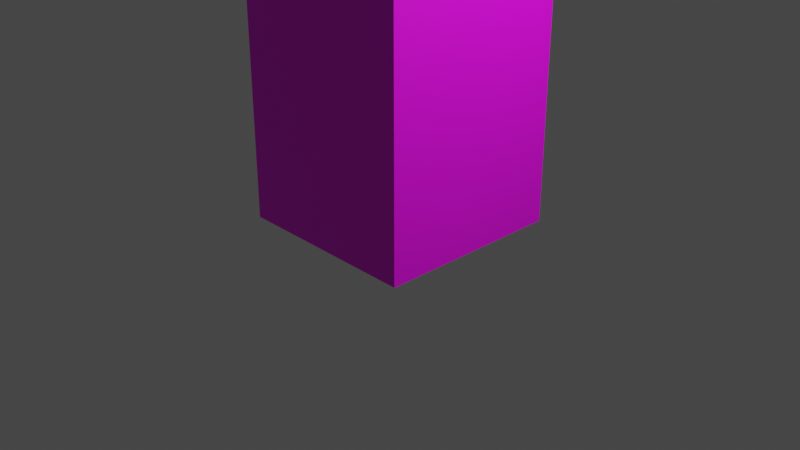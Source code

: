 # Source: testblock2.blend  (saved by Blender 3.3.6; exported with 4.5.12 LTS)
import bpy
from mathutils import Matrix  # noqa: F401  (used for matrix-valued properties, if any)

bpy.ops.wm.read_factory_settings(use_empty=True)
scene = bpy.context.scene
scene.name = 'Scene'

# ---- collections
col_collection = bpy.data.collections.new('Collection'); scene.collection.children.link(col_collection)

# ---- images (referenced by path relative to the original .blend; pixels are not part of the script)
import os
ASSET_DIR = os.environ.get("B2B_ASSET_DIR", "")  # directory of the original .blend (textures are referenced by path, not embedded)
HERE = os.path.dirname(os.path.abspath(__file__))  # packed textures are extracted next to this script under _unpacked/

def load_image(name, relpath, width, height, colorspace="sRGB"):
    """Load a texture the original file referenced (path relative to the .blend, or extracted next to this script)."""
    p = next((c for c in (os.path.join(HERE, relpath), os.path.join(ASSET_DIR, relpath)) if relpath and os.path.exists(c)), "")
    if p:
        img = bpy.data.images.load(p, check_existing=True)
        img.name = name
    else:  # same state as the original file: an image datablock whose file is absent (Cycles renders it pink)
        img = bpy.data.images.new(name, width, height)
        img.source = "FILE"
        img.filepath = "//" + (relpath or name)
    img.colorspace_settings.name = colorspace
    return img
img_uv_png = load_image('uv.png', 'uv.png', 1024, 1024, 'sRGB')

# ---- materials (node trees are filled in below, after node groups)
mat_material = bpy.data.materials.new('Material')
mat_material.alpha_threshold = 0.0
mat_material.use_transparent_shadow = False
mat_material.roughness = 0.5
mat_material.line_color = (0.0, 0.0, 0.0, 1.0)

# ---- material node trees
mat_material.use_nodes = True; mat_material.node_tree.nodes.clear()
_N = mat_material.node_tree.nodes; _L = mat_material.node_tree.links
n0 = _N.new('ShaderNodeOutputMaterial'); n0.name = 'Material Output'; n0.location = (300, 300)
n1 = _N.new('ShaderNodeBsdfPrincipled'); n1.name = 'Principled BSDF'; n1.location = (10, 300)
n1.distribution = 'GGX'
n1.subsurface_method = 'RANDOM_WALK_SKIN'
n1.inputs[3].default_value = 1.45
n1.inputs[27].default_value = (0.0, 0.0, 0.0, 1.0)
n1.inputs[28].default_value = 1.0
n2 = _N.new('ShaderNodeTexImage'); n2.name = 'Image Texture'; n2.location = (-280, 280)
n2.image = img_uv_png
_L.new(n1.outputs[0], n0.inputs[0])
_L.new(n2.outputs[0], n1.inputs[0])
n0.is_active_output = True

# ---- world
world_world = bpy.data.worlds.new('World'); scene.world = world_world
world_world.use_nodes = True; world_world.node_tree.nodes.clear()
_N = world_world.node_tree.nodes; _L = world_world.node_tree.links
n0 = _N.new('ShaderNodeOutputWorld'); n0.name = 'World Output'; n0.location = (300, 300)
n1 = _N.new('ShaderNodeBackground'); n1.name = 'Background'; n1.location = (10, 300)
n1.inputs[0].default_value = (0.05088, 0.05088, 0.05088, 1.0)
_L.new(n1.outputs[0], n0.inputs[0])
n0.is_active_output = True
world_world.color = (0.05088, 0.05088, 0.05088)
world_world.use_sun_shadow = False
world_world.sun_shadow_jitter_overblur = 0.0

# ---- cameras
cam_camera = bpy.data.cameras.new('Camera')
cam_camera.clip_end = 100.0
cam_camera.ortho_scale = 7.314

# ---- lights
light_light = bpy.data.lights.new('Light', 'POINT')
light_light.transmission_factor = 0.0
light_light.energy = 1000.0
light_light.shadow_soft_size = 0.1
light_light.shadow_maximum_resolution = 0.006
light_light.use_absolute_resolution = True

# ---- meshes
me_cube = bpy.data.meshes.new('Cube')
me_cube.from_pydata([(1.0, 1.0, 1.0), (1.0, 1.0, -1.0), (1.0, -1.0, 1.0), (1.0, -1.0, -1.0), (-1.0, 1.0, 1.0), (-1.0, 1.0, -1.0), (-1.0, -1.0, 1.0), (-1.0, -1.0, -1.0), (1.0, 1.0, 1.0), (1.0, 1.0, -1.0), (1.0, -1.0, 1.0), (1.0, -1.0, -1.0), (-1.0, 1.0, 1.0), (-1.0, 1.0, -1.0), (-1.0, -1.0, 1.0), (-1.0, -1.0, -1.0)], [(0, 8), (1, 9), (2, 10), (3, 11), (4, 12), (5, 13), (6, 14), (7, 15)], [(0, 4, 6, 2), (3, 2, 6, 7), (7, 6, 4, 5), (5, 1, 3, 7), (1, 0, 2, 3), (5, 4, 0, 1)])
_uv = me_cube.uv_layers.new(name='UVMap')
_uv.uv.foreach_set('vector', [0.625, 0.5, 0.875, 0.5, 0.875, 0.875, 0.625, 0.875, 0.375, 0.875, 0.625, 0.875, 0.625, 1.0, 0.375, 1.0, 0.375, 0.0, 0.625, 0.0, 0.625, 0.25, 0.375, 0.25, 0.125, 0.5, 0.375, 0.5, 0.375, 0.875, 0.125, 0.875, 0.375, 0.5, 0.625, 0.5, 0.625, 0.875, 0.375, 0.875, 0.01382, 0.7319, 0.2638, 0.7319, 0.2638, 0.9819, 0.01382, 0.9819])
me_cube.materials.append(mat_material)
me_cube.use_mirror_vertex_groups = False
me_cube.update()

# ---- objects
ob_cube = bpy.data.objects.new('Cube', me_cube)
ob_light = bpy.data.objects.new('Light', light_light)
ob_camera = bpy.data.objects.new('Camera', cam_camera)

# ---- transforms, parenting, visibility, modifiers, constraints
ob_cube.location = (0.0, 0.0, 2.0)
ob_cube.rotation_euler = (-3.142, -0.0, 0.0)
ob_cube.scale = (1.0, 1.0, 2.0)
ob_cube.lock_rotations_4d = False
ob_cube.empty_display_type = 'ARROWS'
ob_cube.lineart.crease_threshold = 0.0
ob_light.location = (4.076, 1.005, 5.904)
ob_light.rotation_euler = (0.6503, 0.05522, 1.866)
ob_light.lock_rotations_4d = False
ob_light.empty_display_type = 'ARROWS'
ob_light.color = (0.0, 0.0, 0.0, 0.0)
ob_light.lineart.crease_threshold = 0.0
ob_camera.location = (7.359, -6.926, 4.958)
ob_camera.rotation_euler = (1.109, 0.0, 0.8149)
ob_camera.lock_rotations_4d = False
ob_camera.empty_display_type = 'ARROWS'
ob_camera.color = (0.0, 0.0, 0.0, 0.0)
ob_camera.display_type = 'WIRE'
ob_camera.lineart.crease_threshold = 0.0

# ---- collection membership
col_collection.objects.link(ob_cube)
col_collection.objects.link(ob_light)
col_collection.objects.link(ob_camera)

# ---- scene / render settings (as saved in the file)
scene.camera = ob_camera
scene.frame_start = 1; scene.frame_end = 250; scene.frame_set(1)
scene.render.engine = 'BLENDER_EEVEE_NEXT'
scene.cycles.sampling_pattern = 'TABULATED_SOBOL'
scene.cycles.use_light_tree = False
scene.view_settings.view_transform = 'Filmic'
bpy.context.view_layer.update()
